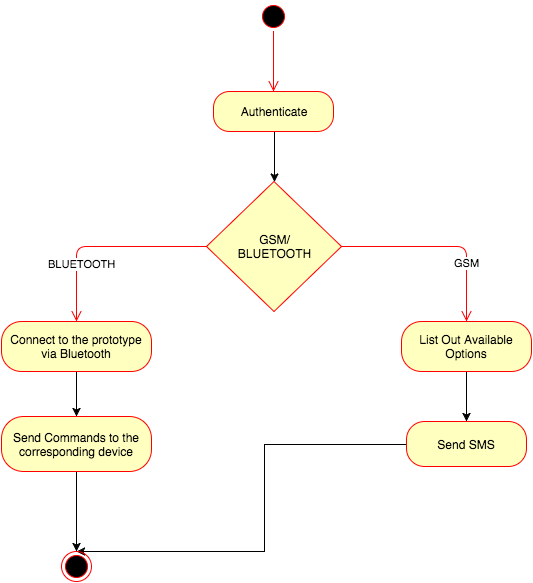

The diagram above was exported from draw.io. Its source (the exported page's mxGraphModel, read from the mxfile embedded in the PNG):
<mxGraphModel dx="794" dy="530" grid="1" gridSize="10" guides="1" tooltips="1" connect="1" arrows="1" fold="1" page="1" pageScale="1" pageWidth="826" pageHeight="1169" background="#ffffff" math="0">
  <root>
    <mxCell id="0" />
    <mxCell id="1" parent="0" />
    <mxCell id="2" value="" style="ellipse;html=1;shape=startState;fillColor=#000000;strokeColor=#ff0000;" vertex="1" parent="1">
      <mxGeometry x="392" y="150" width="30" height="30" as="geometry" />
    </mxCell>
    <mxCell id="3" value="" style="edgeStyle=orthogonalEdgeStyle;html=1;verticalAlign=bottom;endArrow=open;endSize=8;strokeColor=#ff0000;" edge="1" source="2" parent="1" target="11">
      <mxGeometry relative="1" as="geometry">
        <mxPoint x="407" y="240" as="targetPoint" />
      </mxGeometry>
    </mxCell>
    <mxCell id="17" value="" style="edgeStyle=orthogonalEdgeStyle;rounded=0;html=1;jettySize=auto;orthogonalLoop=1;" edge="1" parent="1" target="14">
      <mxGeometry relative="1" as="geometry">
        <mxPoint x="408" y="280" as="sourcePoint" />
      </mxGeometry>
    </mxCell>
    <mxCell id="11" value="Authenticate" style="rounded=1;whiteSpace=wrap;html=1;arcSize=40;fillColor=#ffffc0;strokeColor=#ff0000;" vertex="1" parent="1">
      <mxGeometry x="347" y="240" width="120" height="40" as="geometry" />
    </mxCell>
    <mxCell id="14" value="GSM/&lt;div&gt;BLUETOOTH&lt;/div&gt;" style="rhombus;whiteSpace=wrap;html=1;fillColor=#ffffc0;strokeColor=#ff0000;" vertex="1" parent="1">
      <mxGeometry x="340" y="330" width="135" height="130" as="geometry" />
    </mxCell>
    <mxCell id="15" value="GSM" style="edgeStyle=orthogonalEdgeStyle;html=1;align=left;verticalAlign=bottom;endArrow=open;endSize=8;strokeColor=#ff0000;" edge="1" source="14" parent="1" target="20">
      <mxGeometry x="0.1053" y="-25" relative="1" as="geometry">
        <mxPoint x="562" y="395" as="targetPoint" />
        <Array as="points">
          <mxPoint x="600" y="395" />
        </Array>
        <mxPoint as="offset" />
      </mxGeometry>
    </mxCell>
    <mxCell id="16" value="BLUETOOTH" style="edgeStyle=orthogonalEdgeStyle;html=1;align=left;verticalAlign=top;endArrow=open;endSize=8;strokeColor=#ff0000;exitX=0;exitY=0.5;" edge="1" source="14" parent="1" target="18">
      <mxGeometry x="0.2683" y="30" relative="1" as="geometry">
        <mxPoint x="230" y="395" as="targetPoint" />
        <Array as="points">
          <mxPoint x="210" y="395" />
        </Array>
        <mxPoint x="-60" y="5" as="offset" />
      </mxGeometry>
    </mxCell>
    <mxCell id="24" value="" style="edgeStyle=orthogonalEdgeStyle;rounded=0;html=1;jettySize=auto;orthogonalLoop=1;" edge="1" parent="1" source="18" target="23">
      <mxGeometry relative="1" as="geometry" />
    </mxCell>
    <mxCell id="18" value="Connect to the prototype via Bluetooth" style="rounded=1;whiteSpace=wrap;html=1;arcSize=40;fillColor=#ffffc0;strokeColor=#ff0000;" vertex="1" parent="1">
      <mxGeometry x="135" y="470" width="150" height="50" as="geometry" />
    </mxCell>
    <mxCell id="29" value="" style="edgeStyle=orthogonalEdgeStyle;rounded=0;html=1;jettySize=auto;orthogonalLoop=1;entryX=0.5;entryY=0;" edge="1" parent="1" source="23" target="27">
      <mxGeometry relative="1" as="geometry">
        <mxPoint x="210" y="720" as="targetPoint" />
        <Array as="points" />
      </mxGeometry>
    </mxCell>
    <mxCell id="23" value="Send Commands to the corresponding device" style="rounded=1;whiteSpace=wrap;html=1;arcSize=40;fillColor=#ffffc0;strokeColor=#ff0000;" vertex="1" parent="1">
      <mxGeometry x="135" y="565" width="150" height="55" as="geometry" />
    </mxCell>
    <mxCell id="22" value="" style="edgeStyle=orthogonalEdgeStyle;rounded=0;html=1;jettySize=auto;orthogonalLoop=1;" edge="1" parent="1" source="20" target="21">
      <mxGeometry relative="1" as="geometry">
        <Array as="points">
          <mxPoint x="600" y="540" />
          <mxPoint x="600" y="540" />
        </Array>
      </mxGeometry>
    </mxCell>
    <mxCell id="20" value="List Out Available Options" style="rounded=1;whiteSpace=wrap;html=1;arcSize=40;fillColor=#ffffc0;strokeColor=#ff0000;" vertex="1" parent="1">
      <mxGeometry x="535" y="470" width="130" height="50" as="geometry" />
    </mxCell>
    <mxCell id="31" value="" style="edgeStyle=orthogonalEdgeStyle;rounded=0;html=1;jettySize=auto;orthogonalLoop=1;entryX=0.5;entryY=0;" edge="1" parent="1" source="21" target="27">
      <mxGeometry relative="1" as="geometry">
        <mxPoint x="440" y="592.5" as="targetPoint" />
        <Array as="points">
          <mxPoint x="398" y="593" />
        </Array>
      </mxGeometry>
    </mxCell>
    <mxCell id="21" value="Send SMS" style="rounded=1;whiteSpace=wrap;html=1;arcSize=40;fillColor=#ffffc0;strokeColor=#ff0000;" vertex="1" parent="1">
      <mxGeometry x="540" y="570" width="120" height="45" as="geometry" />
    </mxCell>
    <mxCell id="27" value="" style="ellipse;html=1;shape=endState;fillColor=#000000;strokeColor=#ff0000;" vertex="1" parent="1">
      <mxGeometry x="195" y="700" width="30" height="30" as="geometry" />
    </mxCell>
  </root>
</mxGraphModel>